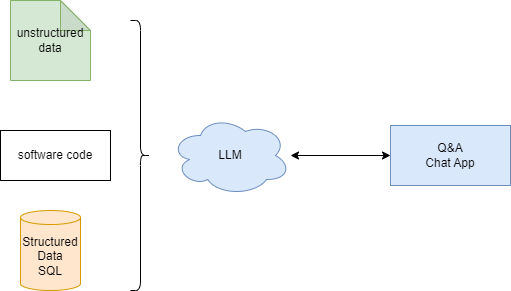

The diagram above was exported from draw.io. Its source (the exported page's mxGraphModel, read from the mxfile embedded in the PNG):
<mxGraphModel dx="616" dy="1655" grid="1" gridSize="10" guides="1" tooltips="1" connect="1" arrows="1" fold="1" page="1" pageScale="1" pageWidth="850" pageHeight="1100" math="0" shadow="0">
  <root>
    <mxCell id="0" />
    <mxCell id="1" parent="0" />
    <mxCell id="2" value="Structured&lt;br&gt;Data&lt;br&gt;SQL" style="shape=cylinder3;whiteSpace=wrap;html=1;boundedLbl=1;backgroundOutline=1;size=7.002593994140625;fillColor=#ffe6cc;strokeColor=#d79b00;" parent="1" vertex="1">
      <mxGeometry x="80" y="150" width="60" height="80" as="geometry" />
    </mxCell>
    <mxCell id="3" value="software code" style="rounded=0;whiteSpace=wrap;html=1;" parent="1" vertex="1">
      <mxGeometry x="60" y="70" width="110" height="50" as="geometry" />
    </mxCell>
    <mxCell id="4" value="unstructured&lt;br&gt;data" style="shape=note;whiteSpace=wrap;html=1;backgroundOutline=1;darkOpacity=0.05;fillColor=#d5e8d4;strokeColor=#82b366;" parent="1" vertex="1">
      <mxGeometry x="70" y="-60" width="80" height="80" as="geometry" />
    </mxCell>
    <mxCell id="8" style="edgeStyle=none;html=1;entryX=0;entryY=0.5;entryDx=0;entryDy=0;startArrow=classic;startFill=1;" parent="1" source="5" target="7" edge="1">
      <mxGeometry relative="1" as="geometry" />
    </mxCell>
    <mxCell id="5" value="LLM" style="ellipse;shape=cloud;whiteSpace=wrap;html=1;fillColor=#dae8fc;strokeColor=#6c8ebf;" parent="1" vertex="1">
      <mxGeometry x="230" y="55" width="120" height="80" as="geometry" />
    </mxCell>
    <mxCell id="6" value="" style="shape=curlyBracket;whiteSpace=wrap;html=1;rounded=1;flipH=1;labelPosition=right;verticalLabelPosition=middle;align=left;verticalAlign=middle;" parent="1" vertex="1">
      <mxGeometry x="190" y="-40" width="20" height="270" as="geometry" />
    </mxCell>
    <mxCell id="7" value="Q&amp;amp;A&lt;br&gt;Chat App" style="rounded=0;whiteSpace=wrap;html=1;fillColor=#dae8fc;strokeColor=#6c8ebf;" parent="1" vertex="1">
      <mxGeometry x="450" y="65" width="120" height="60" as="geometry" />
    </mxCell>
  </root>
</mxGraphModel>